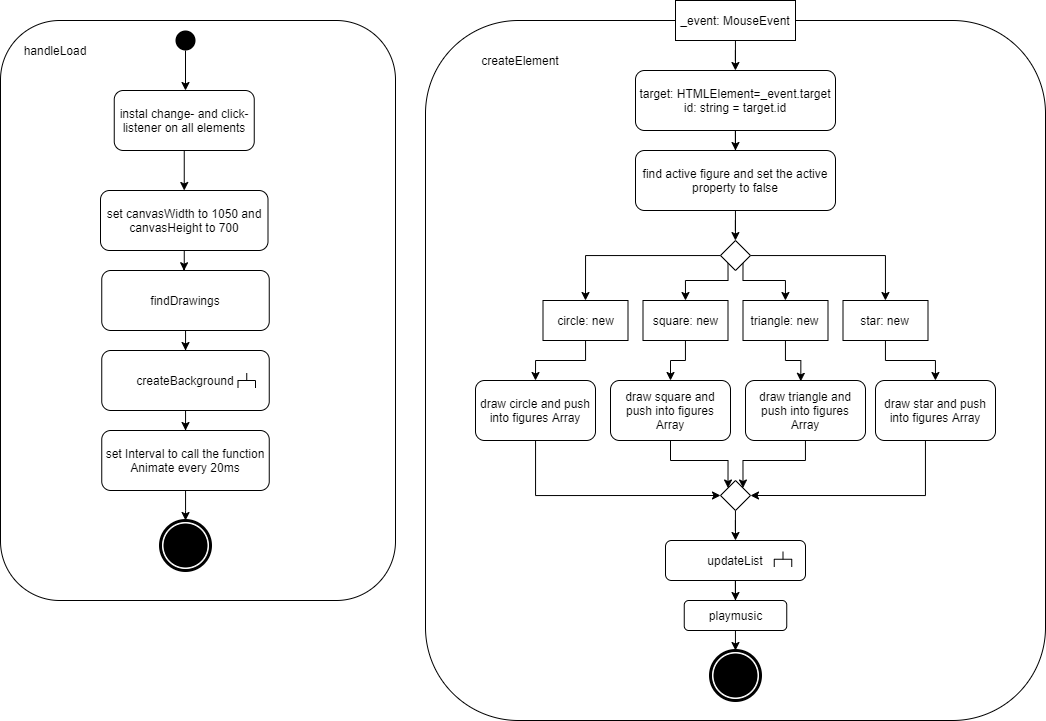

The diagram above was exported from draw.io. Its source (the exported page's mxGraphModel, read from the mxfile embedded in the PNG):
<mxGraphModel dx="1673" dy="1038" grid="1" gridSize="10" guides="1" tooltips="1" connect="1" arrows="1" fold="1" page="1" pageScale="1" pageWidth="1169" pageHeight="827" math="0" shadow="0">
  <root>
    <mxCell id="TdwaHG17wLbZ7XpInt9v-0" />
    <mxCell id="TdwaHG17wLbZ7XpInt9v-1" parent="TdwaHG17wLbZ7XpInt9v-0" />
    <mxCell id="pRtUOZoFvEnAE0XklGIp-9" value="" style="rounded=1;whiteSpace=wrap;html=1;align=center;" parent="TdwaHG17wLbZ7XpInt9v-1" vertex="1">
      <mxGeometry x="510" y="90" width="620" height="700" as="geometry" />
    </mxCell>
    <mxCell id="Bv1DVwRKx4uEar5SE2FC-1" value="" style="rounded=1;whiteSpace=wrap;html=1;align=center;" parent="TdwaHG17wLbZ7XpInt9v-1" vertex="1">
      <mxGeometry x="85" y="90" width="395" height="580" as="geometry" />
    </mxCell>
    <mxCell id="Bv1DVwRKx4uEar5SE2FC-0" style="edgeStyle=orthogonalEdgeStyle;rounded=0;orthogonalLoop=1;jettySize=auto;html=1;" parent="TdwaHG17wLbZ7XpInt9v-1" edge="1">
      <mxGeometry relative="1" as="geometry">
        <mxPoint x="270" y="120" as="sourcePoint" />
        <mxPoint x="270" y="160" as="targetPoint" />
      </mxGeometry>
    </mxCell>
    <mxCell id="Bv1DVwRKx4uEar5SE2FC-2" value="" style="shape=mxgraph.bpmn.shape;html=1;verticalLabelPosition=bottom;labelBackgroundColor=#ffffff;verticalAlign=top;align=center;perimeter=ellipsePerimeter;outlineConnect=0;outline=end;symbol=terminate;" parent="TdwaHG17wLbZ7XpInt9v-1" vertex="1">
      <mxGeometry x="245" y="590" width="50" height="50" as="geometry" />
    </mxCell>
    <mxCell id="Bv1DVwRKx4uEar5SE2FC-3" value="createElement" style="text;html=1;strokeColor=none;fillColor=none;align=center;verticalAlign=middle;whiteSpace=wrap;rounded=0;" parent="TdwaHG17wLbZ7XpInt9v-1" vertex="1">
      <mxGeometry x="585" y="120" width="40" height="20" as="geometry" />
    </mxCell>
    <mxCell id="Bv1DVwRKx4uEar5SE2FC-4" value="handleLoad" style="text;html=1;strokeColor=none;fillColor=none;align=center;verticalAlign=middle;whiteSpace=wrap;rounded=0;" parent="TdwaHG17wLbZ7XpInt9v-1" vertex="1">
      <mxGeometry x="120" y="110" width="40" height="20" as="geometry" />
    </mxCell>
    <mxCell id="pRtUOZoFvEnAE0XklGIp-1" style="edgeStyle=orthogonalEdgeStyle;rounded=0;orthogonalLoop=1;jettySize=auto;html=1;entryX=0.5;entryY=0;entryDx=0;entryDy=0;" parent="TdwaHG17wLbZ7XpInt9v-1" source="Bv1DVwRKx4uEar5SE2FC-5" target="Bv1DVwRKx4uEar5SE2FC-6" edge="1">
      <mxGeometry relative="1" as="geometry" />
    </mxCell>
    <mxCell id="Bv1DVwRKx4uEar5SE2FC-5" value="instal change- and click-listener on all elements" style="rounded=1;whiteSpace=wrap;html=1;" parent="TdwaHG17wLbZ7XpInt9v-1" vertex="1">
      <mxGeometry x="198.75" y="160" width="140" height="60" as="geometry" />
    </mxCell>
    <mxCell id="pRtUOZoFvEnAE0XklGIp-5" style="edgeStyle=orthogonalEdgeStyle;rounded=0;orthogonalLoop=1;jettySize=auto;html=1;entryX=0.491;entryY=0.004;entryDx=0;entryDy=0;entryPerimeter=0;" parent="TdwaHG17wLbZ7XpInt9v-1" source="Bv1DVwRKx4uEar5SE2FC-6" target="Bv1DVwRKx4uEar5SE2FC-7" edge="1">
      <mxGeometry relative="1" as="geometry">
        <Array as="points" />
      </mxGeometry>
    </mxCell>
    <mxCell id="Bv1DVwRKx4uEar5SE2FC-6" value="set canvasWidth to 1050 and canvasHeight to 700" style="rounded=1;whiteSpace=wrap;html=1;" parent="TdwaHG17wLbZ7XpInt9v-1" vertex="1">
      <mxGeometry x="185" y="260" width="167.5" height="60" as="geometry" />
    </mxCell>
    <mxCell id="pRtUOZoFvEnAE0XklGIp-6" style="edgeStyle=orthogonalEdgeStyle;rounded=0;orthogonalLoop=1;jettySize=auto;html=1;entryX=0.5;entryY=0;entryDx=0;entryDy=0;" parent="TdwaHG17wLbZ7XpInt9v-1" source="Bv1DVwRKx4uEar5SE2FC-7" target="pRtUOZoFvEnAE0XklGIp-2" edge="1">
      <mxGeometry relative="1" as="geometry" />
    </mxCell>
    <mxCell id="Bv1DVwRKx4uEar5SE2FC-7" value="findDrawings" style="rounded=1;whiteSpace=wrap;html=1;" parent="TdwaHG17wLbZ7XpInt9v-1" vertex="1">
      <mxGeometry x="186.25" y="340" width="167.5" height="60" as="geometry" />
    </mxCell>
    <mxCell id="pRtUOZoFvEnAE0XklGIp-0" value="" style="ellipse;whiteSpace=wrap;html=1;aspect=fixed;fillColor=#000000;strokeColor=none;" parent="TdwaHG17wLbZ7XpInt9v-1" vertex="1">
      <mxGeometry x="260" y="100" width="20" height="20" as="geometry" />
    </mxCell>
    <mxCell id="pRtUOZoFvEnAE0XklGIp-7" style="edgeStyle=orthogonalEdgeStyle;rounded=0;orthogonalLoop=1;jettySize=auto;html=1;entryX=0.5;entryY=0;entryDx=0;entryDy=0;" parent="TdwaHG17wLbZ7XpInt9v-1" source="pRtUOZoFvEnAE0XklGIp-2" target="pRtUOZoFvEnAE0XklGIp-3" edge="1">
      <mxGeometry relative="1" as="geometry" />
    </mxCell>
    <mxCell id="pRtUOZoFvEnAE0XklGIp-2" value="createBackground" style="rounded=1;whiteSpace=wrap;html=1;" parent="TdwaHG17wLbZ7XpInt9v-1" vertex="1">
      <mxGeometry x="186.25" y="420" width="167.5" height="60" as="geometry" />
    </mxCell>
    <mxCell id="pRtUOZoFvEnAE0XklGIp-8" style="edgeStyle=orthogonalEdgeStyle;rounded=0;orthogonalLoop=1;jettySize=auto;html=1;" parent="TdwaHG17wLbZ7XpInt9v-1" source="pRtUOZoFvEnAE0XklGIp-3" target="Bv1DVwRKx4uEar5SE2FC-2" edge="1">
      <mxGeometry relative="1" as="geometry" />
    </mxCell>
    <mxCell id="pRtUOZoFvEnAE0XklGIp-3" value="set Interval to call the function Animate every 20ms" style="rounded=1;whiteSpace=wrap;html=1;" parent="TdwaHG17wLbZ7XpInt9v-1" vertex="1">
      <mxGeometry x="186.25" y="500" width="167.5" height="60" as="geometry" />
    </mxCell>
    <mxCell id="pRtUOZoFvEnAE0XklGIp-10" value="" style="shape=mxgraph.bpmn.shape;html=1;verticalLabelPosition=bottom;labelBackgroundColor=#ffffff;verticalAlign=top;align=center;perimeter=ellipsePerimeter;outlineConnect=0;outline=end;symbol=terminate;" parent="TdwaHG17wLbZ7XpInt9v-1" vertex="1">
      <mxGeometry x="795" y="720" width="50" height="50" as="geometry" />
    </mxCell>
    <mxCell id="pRtUOZoFvEnAE0XklGIp-27" style="edgeStyle=orthogonalEdgeStyle;rounded=0;orthogonalLoop=1;jettySize=auto;html=1;" parent="TdwaHG17wLbZ7XpInt9v-1" source="pRtUOZoFvEnAE0XklGIp-11" target="pRtUOZoFvEnAE0XklGIp-12" edge="1">
      <mxGeometry relative="1" as="geometry" />
    </mxCell>
    <mxCell id="pRtUOZoFvEnAE0XklGIp-11" value="_event: MouseEvent" style="rounded=0;whiteSpace=wrap;html=1;" parent="TdwaHG17wLbZ7XpInt9v-1" vertex="1">
      <mxGeometry x="760" y="70" width="120" height="40" as="geometry" />
    </mxCell>
    <mxCell id="pRtUOZoFvEnAE0XklGIp-28" style="edgeStyle=orthogonalEdgeStyle;rounded=0;orthogonalLoop=1;jettySize=auto;html=1;entryX=0.5;entryY=0;entryDx=0;entryDy=0;" parent="TdwaHG17wLbZ7XpInt9v-1" source="pRtUOZoFvEnAE0XklGIp-12" target="pRtUOZoFvEnAE0XklGIp-14" edge="1">
      <mxGeometry relative="1" as="geometry" />
    </mxCell>
    <mxCell id="pRtUOZoFvEnAE0XklGIp-12" value="target: HTMLElement=_event.target&lt;br&gt;id: string = target.id" style="rounded=1;whiteSpace=wrap;html=1;" parent="TdwaHG17wLbZ7XpInt9v-1" vertex="1">
      <mxGeometry x="720" y="140" width="200" height="60" as="geometry" />
    </mxCell>
    <mxCell id="pRtUOZoFvEnAE0XklGIp-31" style="edgeStyle=orthogonalEdgeStyle;rounded=0;orthogonalLoop=1;jettySize=auto;html=1;" parent="TdwaHG17wLbZ7XpInt9v-1" source="pRtUOZoFvEnAE0XklGIp-14" target="pRtUOZoFvEnAE0XklGIp-16" edge="1">
      <mxGeometry relative="1" as="geometry" />
    </mxCell>
    <mxCell id="pRtUOZoFvEnAE0XklGIp-14" value="find active figure and set the active property to false" style="rounded=1;whiteSpace=wrap;html=1;" parent="TdwaHG17wLbZ7XpInt9v-1" vertex="1">
      <mxGeometry x="720" y="220" width="200" height="60" as="geometry" />
    </mxCell>
    <mxCell id="qTswzRqxhtLnWm-R1PON-14" style="edgeStyle=orthogonalEdgeStyle;rounded=0;orthogonalLoop=1;jettySize=auto;html=1;entryX=0.5;entryY=0;entryDx=0;entryDy=0;" parent="TdwaHG17wLbZ7XpInt9v-1" source="pRtUOZoFvEnAE0XklGIp-16" target="pRtUOZoFvEnAE0XklGIp-19" edge="1">
      <mxGeometry relative="1" as="geometry" />
    </mxCell>
    <mxCell id="qTswzRqxhtLnWm-R1PON-15" style="edgeStyle=orthogonalEdgeStyle;rounded=0;orthogonalLoop=1;jettySize=auto;html=1;" parent="TdwaHG17wLbZ7XpInt9v-1" source="pRtUOZoFvEnAE0XklGIp-16" target="pRtUOZoFvEnAE0XklGIp-20" edge="1">
      <mxGeometry relative="1" as="geometry" />
    </mxCell>
    <mxCell id="qTswzRqxhtLnWm-R1PON-16" style="edgeStyle=orthogonalEdgeStyle;rounded=0;orthogonalLoop=1;jettySize=auto;html=1;exitX=1;exitY=1;exitDx=0;exitDy=0;" parent="TdwaHG17wLbZ7XpInt9v-1" source="pRtUOZoFvEnAE0XklGIp-16" target="pRtUOZoFvEnAE0XklGIp-17" edge="1">
      <mxGeometry relative="1" as="geometry">
        <Array as="points">
          <mxPoint x="828" y="350" />
          <mxPoint x="870" y="350" />
        </Array>
      </mxGeometry>
    </mxCell>
    <mxCell id="qTswzRqxhtLnWm-R1PON-17" style="edgeStyle=orthogonalEdgeStyle;rounded=0;orthogonalLoop=1;jettySize=auto;html=1;exitX=0;exitY=1;exitDx=0;exitDy=0;entryX=0.5;entryY=0;entryDx=0;entryDy=0;" parent="TdwaHG17wLbZ7XpInt9v-1" source="pRtUOZoFvEnAE0XklGIp-16" target="pRtUOZoFvEnAE0XklGIp-18" edge="1">
      <mxGeometry relative="1" as="geometry">
        <Array as="points">
          <mxPoint x="813" y="350" />
          <mxPoint x="770" y="350" />
        </Array>
      </mxGeometry>
    </mxCell>
    <mxCell id="pRtUOZoFvEnAE0XklGIp-16" value="" style="rhombus;whiteSpace=wrap;html=1;" parent="TdwaHG17wLbZ7XpInt9v-1" vertex="1">
      <mxGeometry x="805" y="310" width="30" height="30" as="geometry" />
    </mxCell>
    <mxCell id="qTswzRqxhtLnWm-R1PON-11" style="edgeStyle=orthogonalEdgeStyle;rounded=0;orthogonalLoop=1;jettySize=auto;html=1;entryX=0.461;entryY=0.014;entryDx=0;entryDy=0;entryPerimeter=0;" parent="TdwaHG17wLbZ7XpInt9v-1" source="pRtUOZoFvEnAE0XklGIp-17" target="pRtUOZoFvEnAE0XklGIp-23" edge="1">
      <mxGeometry relative="1" as="geometry" />
    </mxCell>
    <mxCell id="pRtUOZoFvEnAE0XklGIp-17" value="triangle: new" style="rounded=0;whiteSpace=wrap;html=1;" parent="TdwaHG17wLbZ7XpInt9v-1" vertex="1">
      <mxGeometry x="827.5" y="370" width="85" height="40" as="geometry" />
    </mxCell>
    <mxCell id="qTswzRqxhtLnWm-R1PON-12" style="edgeStyle=orthogonalEdgeStyle;rounded=0;orthogonalLoop=1;jettySize=auto;html=1;entryX=0.5;entryY=0;entryDx=0;entryDy=0;" parent="TdwaHG17wLbZ7XpInt9v-1" source="pRtUOZoFvEnAE0XklGIp-18" target="pRtUOZoFvEnAE0XklGIp-22" edge="1">
      <mxGeometry relative="1" as="geometry" />
    </mxCell>
    <mxCell id="pRtUOZoFvEnAE0XklGIp-18" value="square: new" style="rounded=0;whiteSpace=wrap;html=1;" parent="TdwaHG17wLbZ7XpInt9v-1" vertex="1">
      <mxGeometry x="727.5" y="370" width="85" height="40" as="geometry" />
    </mxCell>
    <mxCell id="qTswzRqxhtLnWm-R1PON-13" style="edgeStyle=orthogonalEdgeStyle;rounded=0;orthogonalLoop=1;jettySize=auto;html=1;entryX=0.5;entryY=0;entryDx=0;entryDy=0;" parent="TdwaHG17wLbZ7XpInt9v-1" source="pRtUOZoFvEnAE0XklGIp-19" target="pRtUOZoFvEnAE0XklGIp-21" edge="1">
      <mxGeometry relative="1" as="geometry" />
    </mxCell>
    <mxCell id="pRtUOZoFvEnAE0XklGIp-19" value="circle: new" style="rounded=0;whiteSpace=wrap;html=1;" parent="TdwaHG17wLbZ7XpInt9v-1" vertex="1">
      <mxGeometry x="627.5" y="370" width="85" height="40" as="geometry" />
    </mxCell>
    <mxCell id="qTswzRqxhtLnWm-R1PON-10" style="edgeStyle=orthogonalEdgeStyle;rounded=0;orthogonalLoop=1;jettySize=auto;html=1;" parent="TdwaHG17wLbZ7XpInt9v-1" source="pRtUOZoFvEnAE0XklGIp-20" target="pRtUOZoFvEnAE0XklGIp-24" edge="1">
      <mxGeometry relative="1" as="geometry" />
    </mxCell>
    <mxCell id="pRtUOZoFvEnAE0XklGIp-20" value="star: new" style="rounded=0;whiteSpace=wrap;html=1;" parent="TdwaHG17wLbZ7XpInt9v-1" vertex="1">
      <mxGeometry x="927.5" y="370" width="85" height="40" as="geometry" />
    </mxCell>
    <mxCell id="qTswzRqxhtLnWm-R1PON-6" style="edgeStyle=orthogonalEdgeStyle;rounded=0;orthogonalLoop=1;jettySize=auto;html=1;entryX=0;entryY=0.5;entryDx=0;entryDy=0;" parent="TdwaHG17wLbZ7XpInt9v-1" source="pRtUOZoFvEnAE0XklGIp-21" target="pRtUOZoFvEnAE0XklGIp-25" edge="1">
      <mxGeometry relative="1" as="geometry">
        <Array as="points">
          <mxPoint x="620" y="565" />
        </Array>
      </mxGeometry>
    </mxCell>
    <mxCell id="pRtUOZoFvEnAE0XklGIp-21" value="draw circle and push into figures Array" style="rounded=1;whiteSpace=wrap;html=1;" parent="TdwaHG17wLbZ7XpInt9v-1" vertex="1">
      <mxGeometry x="560" y="450" width="120" height="60" as="geometry" />
    </mxCell>
    <mxCell id="qTswzRqxhtLnWm-R1PON-7" style="edgeStyle=orthogonalEdgeStyle;rounded=0;orthogonalLoop=1;jettySize=auto;html=1;entryX=0;entryY=0;entryDx=0;entryDy=0;" parent="TdwaHG17wLbZ7XpInt9v-1" source="pRtUOZoFvEnAE0XklGIp-22" target="pRtUOZoFvEnAE0XklGIp-25" edge="1">
      <mxGeometry relative="1" as="geometry" />
    </mxCell>
    <mxCell id="pRtUOZoFvEnAE0XklGIp-22" value="draw square and push into figures Array" style="rounded=1;whiteSpace=wrap;html=1;" parent="TdwaHG17wLbZ7XpInt9v-1" vertex="1">
      <mxGeometry x="695" y="450" width="120" height="60" as="geometry" />
    </mxCell>
    <mxCell id="qTswzRqxhtLnWm-R1PON-8" style="edgeStyle=orthogonalEdgeStyle;rounded=0;orthogonalLoop=1;jettySize=auto;html=1;entryX=1;entryY=0;entryDx=0;entryDy=0;" parent="TdwaHG17wLbZ7XpInt9v-1" source="pRtUOZoFvEnAE0XklGIp-23" target="pRtUOZoFvEnAE0XklGIp-25" edge="1">
      <mxGeometry relative="1" as="geometry" />
    </mxCell>
    <mxCell id="pRtUOZoFvEnAE0XklGIp-23" value="draw triangle and push into figures Array" style="rounded=1;whiteSpace=wrap;html=1;" parent="TdwaHG17wLbZ7XpInt9v-1" vertex="1">
      <mxGeometry x="830" y="450" width="120" height="60" as="geometry" />
    </mxCell>
    <mxCell id="qTswzRqxhtLnWm-R1PON-9" style="edgeStyle=orthogonalEdgeStyle;rounded=0;orthogonalLoop=1;jettySize=auto;html=1;entryX=1;entryY=0.5;entryDx=0;entryDy=0;" parent="TdwaHG17wLbZ7XpInt9v-1" source="pRtUOZoFvEnAE0XklGIp-24" target="pRtUOZoFvEnAE0XklGIp-25" edge="1">
      <mxGeometry relative="1" as="geometry">
        <Array as="points">
          <mxPoint x="1010" y="565" />
        </Array>
      </mxGeometry>
    </mxCell>
    <mxCell id="pRtUOZoFvEnAE0XklGIp-24" value="draw star and push into figures Array" style="rounded=1;whiteSpace=wrap;html=1;" parent="TdwaHG17wLbZ7XpInt9v-1" vertex="1">
      <mxGeometry x="960" y="450" width="120" height="60" as="geometry" />
    </mxCell>
    <mxCell id="qTswzRqxhtLnWm-R1PON-5" style="edgeStyle=orthogonalEdgeStyle;rounded=0;orthogonalLoop=1;jettySize=auto;html=1;entryX=0.5;entryY=0;entryDx=0;entryDy=0;" parent="TdwaHG17wLbZ7XpInt9v-1" source="pRtUOZoFvEnAE0XklGIp-25" target="pRtUOZoFvEnAE0XklGIp-26" edge="1">
      <mxGeometry relative="1" as="geometry" />
    </mxCell>
    <mxCell id="pRtUOZoFvEnAE0XklGIp-25" value="" style="rhombus;whiteSpace=wrap;html=1;" parent="TdwaHG17wLbZ7XpInt9v-1" vertex="1">
      <mxGeometry x="805" y="550" width="30" height="30" as="geometry" />
    </mxCell>
    <mxCell id="rv-wiq0gMo8421ZgZKqL-7" style="edgeStyle=orthogonalEdgeStyle;rounded=0;orthogonalLoop=1;jettySize=auto;html=1;entryX=0.5;entryY=0;entryDx=0;entryDy=0;" edge="1" parent="TdwaHG17wLbZ7XpInt9v-1" source="pRtUOZoFvEnAE0XklGIp-26" target="rv-wiq0gMo8421ZgZKqL-4">
      <mxGeometry relative="1" as="geometry" />
    </mxCell>
    <mxCell id="pRtUOZoFvEnAE0XklGIp-26" value="updateList" style="rounded=1;whiteSpace=wrap;html=1;" parent="TdwaHG17wLbZ7XpInt9v-1" vertex="1">
      <mxGeometry x="750" y="610" width="140" height="40" as="geometry" />
    </mxCell>
    <mxCell id="qTswzRqxhtLnWm-R1PON-0" value="" style="strokeWidth=1;html=1;shape=mxgraph.flowchart.annotation_2;align=left;labelPosition=right;pointerEvents=1;rotation=90;" parent="TdwaHG17wLbZ7XpInt9v-1" vertex="1">
      <mxGeometry x="323.75" y="441.25" width="15" height="17.5" as="geometry" />
    </mxCell>
    <mxCell id="qTswzRqxhtLnWm-R1PON-1" value="" style="strokeWidth=1;html=1;shape=mxgraph.flowchart.annotation_2;align=left;labelPosition=right;pointerEvents=1;rotation=90;" parent="TdwaHG17wLbZ7XpInt9v-1" vertex="1">
      <mxGeometry x="860" y="620" width="15" height="17.5" as="geometry" />
    </mxCell>
    <mxCell id="rv-wiq0gMo8421ZgZKqL-8" style="edgeStyle=orthogonalEdgeStyle;rounded=0;orthogonalLoop=1;jettySize=auto;html=1;" edge="1" parent="TdwaHG17wLbZ7XpInt9v-1" source="rv-wiq0gMo8421ZgZKqL-4" target="pRtUOZoFvEnAE0XklGIp-10">
      <mxGeometry relative="1" as="geometry" />
    </mxCell>
    <mxCell id="rv-wiq0gMo8421ZgZKqL-4" value="playmusic" style="rounded=1;whiteSpace=wrap;html=1;" vertex="1" parent="TdwaHG17wLbZ7XpInt9v-1">
      <mxGeometry x="768.75" y="670" width="102.5" height="30" as="geometry" />
    </mxCell>
  </root>
</mxGraphModel>